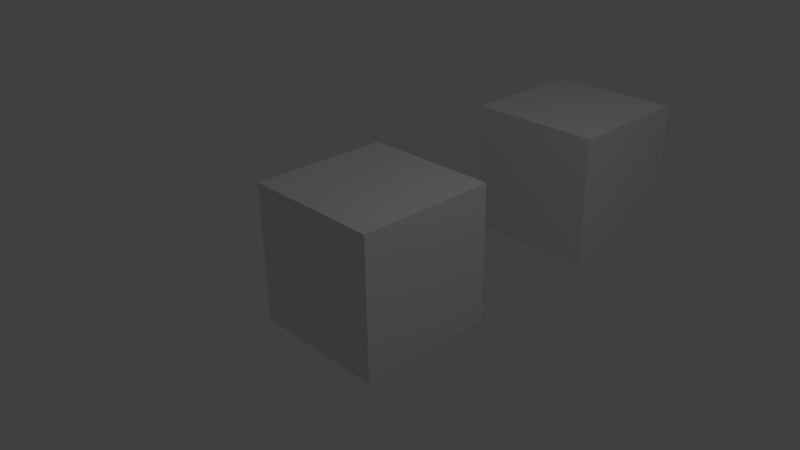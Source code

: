 # Source: TestUseCustomShader.blend  (saved by Blender 2.79.1; exported with 4.5.12 LTS)
import bpy
from mathutils import Matrix  # noqa: F401  (used for matrix-valued properties, if any)

bpy.ops.wm.read_factory_settings(use_empty=True)
scene = bpy.context.scene
scene.name = 'Scene'

# ---- collections
col_collection_1 = bpy.data.collections.new('Collection 1'); scene.collection.children.link(col_collection_1)

# ---- materials (node trees are filled in below, after node groups)
mat_mat1_001 = bpy.data.materials.new('Mat1.001')
mat_mat1_001.alpha_threshold = 0.0
mat_mat1_001.roughness = 0.5
mat_mat1_001.line_color = (0.0, 0.0, 0.0, 1.0)
mat_mat1 = bpy.data.materials.new('Mat1')
mat_mat1.alpha_threshold = 0.0
mat_mat1.roughness = 0.5
mat_mat1.line_color = (0.0, 0.0, 0.0, 1.0)

# ---- material node trees

# ---- world
world_world = bpy.data.worlds.new('World'); scene.world = world_world
world_world.color = (0.05088, 0.05088, 0.05088)
world_world.use_sun_shadow = False
world_world.sun_shadow_jitter_overblur = 0.0
world_world.cycles.sampling_method = 'NONE'
world_world.cycles.sample_map_resolution = 256

# ---- cameras
cam_camera = bpy.data.cameras.new('Camera')
cam_camera.clip_end = 100.0
cam_camera.lens = 35.0
cam_camera.sensor_width = 32.0
cam_camera.sensor_height = 18.0
cam_camera.ortho_scale = 7.314
cam_camera.dof.focus_distance = 0.0
cam_camera.dof.aperture_fstop = 128.0

# ---- lights
light_lamp = bpy.data.lights.new('Lamp', 'POINT')
light_lamp.transmission_factor = 0.0
light_lamp.cutoff_distance = 30.0
light_lamp.energy = 100.0
light_lamp.shadow_buffer_clip_start = 1.001
light_lamp.shadow_soft_size = 0.1
light_lamp.shadow_maximum_resolution = 0.006
light_lamp.use_absolute_resolution = True
light_lamp.cycles.use_multiple_importance_sampling = False

# ---- meshes
me_cube_001 = bpy.data.meshes.new('Cube.001')
me_cube_001.from_pydata([(1.0, 1.0, -1.0), (1.0, -1.0, -1.0), (-1.0, -1.0, -1.0), (-1.0, 1.0, -1.0), (1.0, 1.0, 1.0), (1.0, -1.0, 1.0), (-1.0, -1.0, 1.0), (-1.0, 1.0, 1.0)], [], [(0, 1, 2, 3), (4, 7, 6, 5), (0, 4, 5, 1), (1, 5, 6, 2), (2, 6, 7, 3), (4, 0, 3, 7)])
_uv = me_cube_001.uv_layers.new(name='UVMap')
_uv.uv.foreach_set('vector', [0.0, 0.0, 1.0, 0.0, 1.0, 1.0, 0.0, 1.0, 0.0, 0.0, 1.0, 0.0, 1.0, 1.0, 0.0, 1.0, 0.0, 0.0, 1.0, 0.0, 1.0, 1.0, 0.0, 1.0, 0.0, 0.0, 1.0, 0.0, 1.0, 1.0, 0.0, 1.0, 0.0, 0.0, 1.0, 0.0, 1.0, 1.0, 0.0, 1.0, 0.0, 0.0, 1.0, 0.0, 1.0, 1.0, 0.0, 1.0])
me_cube_001.materials.append(mat_mat1_001)
me_cube_001.use_remesh_preserve_volume = False
me_cube_001.use_remesh_preserve_attributes = False
me_cube_001.use_mirror_vertex_groups = False
me_cube_001.update()
me_cube = bpy.data.meshes.new('Cube')
me_cube.from_pydata([(1.0, 1.0, -1.0), (1.0, -1.0, -1.0), (-1.0, -1.0, -1.0), (-1.0, 1.0, -1.0), (1.0, 1.0, 1.0), (1.0, -1.0, 1.0), (-1.0, -1.0, 1.0), (-1.0, 1.0, 1.0)], [], [(0, 1, 2, 3), (4, 7, 6, 5), (0, 4, 5, 1), (1, 5, 6, 2), (2, 6, 7, 3), (4, 0, 3, 7)])
_uv = me_cube.uv_layers.new(name='UVMap')
_uv.uv.foreach_set('vector', [0.0, 0.0, 1.0, 0.0, 1.0, 1.0, 0.0, 1.0, 0.0, 0.0, 1.0, 0.0, 1.0, 1.0, 0.0, 1.0, 0.0, 0.0, 1.0, 0.0, 1.0, 1.0, 0.0, 1.0, 0.0, 0.0, 1.0, 0.0, 1.0, 1.0, 0.0, 1.0, 0.0, 0.0, 1.0, 0.0, 1.0, 1.0, 0.0, 1.0, 0.0, 0.0, 1.0, 0.0, 1.0, 1.0, 0.0, 1.0])
me_cube.materials.append(mat_mat1)
me_cube.use_remesh_preserve_volume = False
me_cube.use_remesh_preserve_attributes = False
me_cube.use_mirror_vertex_groups = False
me_cube.update()

# ---- objects
ob_cube_001 = bpy.data.objects.new('Cube.001', me_cube_001)
ob_cube = bpy.data.objects.new('Cube', me_cube)
ob_lamp = bpy.data.objects.new('Lamp', light_lamp)
ob_camera = bpy.data.objects.new('Camera', cam_camera)

# ---- transforms, parenting, visibility, modifiers, constraints
ob_cube_001.location = (0.0, 4.132, 0.0)
ob_cube_001.lock_rotations_4d = False
ob_cube_001.empty_display_type = 'ARROWS'
ob_cube_001.lineart.crease_threshold = 0.0
ob_cube.location = (0.0, 0.0, 0.0)
ob_cube.lock_rotations_4d = False
ob_cube.empty_display_type = 'ARROWS'
ob_cube.lineart.crease_threshold = 0.0
ob_lamp.location = (4.076, 1.005, 5.904)
ob_lamp.rotation_euler = (0.6503, 0.05522, 1.866)
ob_lamp.lock_rotations_4d = False
ob_lamp.empty_display_type = 'ARROWS'
ob_lamp.color = (0.0, 0.0, 0.0, 0.0)
ob_lamp.lineart.crease_threshold = 0.0
ob_camera.location = (7.481, -6.508, 5.344)
ob_camera.rotation_euler = (1.109, 0.01082, 0.8149)
ob_camera.lock_rotations_4d = False
ob_camera.empty_display_type = 'ARROWS'
ob_camera.color = (0.0, 0.0, 0.0, 0.0)
ob_camera.display_type = 'WIRE'
ob_camera.lineart.crease_threshold = 0.0

# ---- collection membership
col_collection_1.objects.link(ob_cube_001)
col_collection_1.objects.link(ob_cube)
col_collection_1.objects.link(ob_lamp)
col_collection_1.objects.link(ob_camera)

# ---- scene / render settings (as saved in the file)
scene.camera = ob_camera
scene.frame_start = 1; scene.frame_end = 250; scene.frame_set(1)
scene.render.engine = 'BLENDER_EEVEE_NEXT'
scene.render.resolution_percentage = 50
scene.render.dither_intensity = 0.0
scene.cycles.use_denoising = False
scene.cycles.samples = 10
scene.cycles.sampling_pattern = 'TABULATED_SOBOL'
scene.cycles.light_sampling_threshold = 0.0
scene.cycles.use_adaptive_sampling = False
scene.cycles.use_light_tree = False
scene.cycles.blur_glossy = 0.0
scene.cycles.pixel_filter_type = 'GAUSSIAN'
scene.cycles.sample_clamp_indirect = 0.0
scene.view_settings.view_transform = 'Standard'
bpy.context.view_layer.update()
